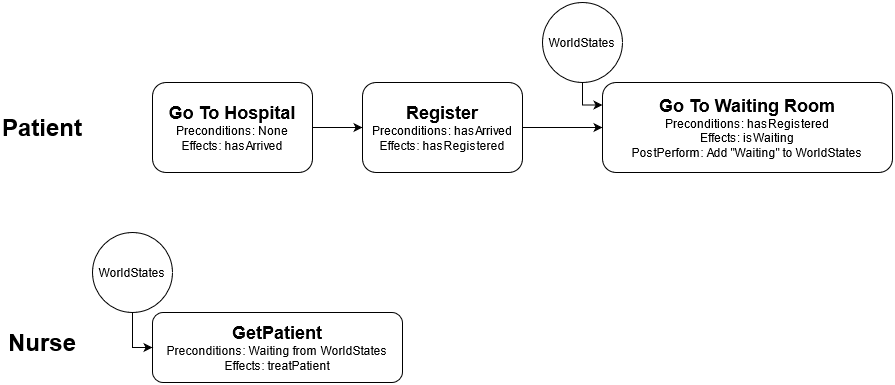

The diagram above was exported from draw.io. Its source (the exported page's mxGraphModel, read from the mxfile embedded in the PNG):
<mxGraphModel dx="1422" dy="780" grid="1" gridSize="10" guides="1" tooltips="1" connect="1" arrows="1" fold="1" page="1" pageScale="1" pageWidth="850" pageHeight="1100" math="0" shadow="0">
  <root>
    <mxCell id="0" />
    <mxCell id="1" parent="0" />
    <mxCell id="eay_INfZ3I7HXneP6YPe-5" style="edgeStyle=orthogonalEdgeStyle;rounded=0;orthogonalLoop=1;jettySize=auto;html=1;exitX=1;exitY=0.5;exitDx=0;exitDy=0;" edge="1" parent="1" source="eay_INfZ3I7HXneP6YPe-1" target="eay_INfZ3I7HXneP6YPe-2">
      <mxGeometry relative="1" as="geometry" />
    </mxCell>
    <mxCell id="eay_INfZ3I7HXneP6YPe-1" value="&lt;div style=&quot;font-size: 18px&quot;&gt;&lt;b&gt;Go To Hospital&lt;/b&gt;&lt;br&gt;&lt;/div&gt;&lt;div&gt;Preconditions: None &lt;/div&gt;Effects: hasArrived" style="rounded=1;whiteSpace=wrap;html=1;" vertex="1" parent="1">
      <mxGeometry x="290" y="360" width="160" height="90" as="geometry" />
    </mxCell>
    <mxCell id="eay_INfZ3I7HXneP6YPe-6" style="edgeStyle=orthogonalEdgeStyle;rounded=0;orthogonalLoop=1;jettySize=auto;html=1;exitX=1;exitY=0.5;exitDx=0;exitDy=0;entryX=0;entryY=0.5;entryDx=0;entryDy=0;" edge="1" parent="1" source="eay_INfZ3I7HXneP6YPe-2" target="eay_INfZ3I7HXneP6YPe-3">
      <mxGeometry relative="1" as="geometry" />
    </mxCell>
    <mxCell id="eay_INfZ3I7HXneP6YPe-2" value="&lt;div style=&quot;font-size: 18px&quot;&gt;&lt;b&gt;Register&lt;/b&gt;&lt;br&gt;&lt;/div&gt;&lt;div&gt;Preconditions: hasArrived &lt;/div&gt;Effects: hasRegistered" style="rounded=1;whiteSpace=wrap;html=1;" vertex="1" parent="1">
      <mxGeometry x="500" y="360" width="160" height="90" as="geometry" />
    </mxCell>
    <mxCell id="eay_INfZ3I7HXneP6YPe-3" value="&lt;div style=&quot;font-size: 18px&quot;&gt;&lt;b&gt;Go To Waiting Room&lt;/b&gt;&lt;br&gt;&lt;/div&gt;&lt;div&gt;Preconditions: hasRegistered &lt;/div&gt;&lt;div&gt;Effects: isWaiting&lt;/div&gt;&lt;div&gt;PostPerform: Add &quot;Waiting&quot; to WorldStates&lt;br&gt;&lt;/div&gt;" style="rounded=1;whiteSpace=wrap;html=1;" vertex="1" parent="1">
      <mxGeometry x="740" y="360" width="290" height="90" as="geometry" />
    </mxCell>
    <mxCell id="eay_INfZ3I7HXneP6YPe-4" value="&lt;font size=&quot;1&quot;&gt;&lt;b style=&quot;font-size: 24px&quot;&gt;Patient&lt;/b&gt;&lt;/font&gt;" style="text;html=1;strokeColor=none;fillColor=none;align=center;verticalAlign=middle;whiteSpace=wrap;rounded=0;" vertex="1" parent="1">
      <mxGeometry x="160" y="395" width="40" height="20" as="geometry" />
    </mxCell>
    <mxCell id="eay_INfZ3I7HXneP6YPe-7" value="&lt;font size=&quot;1&quot;&gt;&lt;b style=&quot;font-size: 24px&quot;&gt;Nurse&lt;/b&gt;&lt;/font&gt;" style="text;html=1;strokeColor=none;fillColor=none;align=center;verticalAlign=middle;whiteSpace=wrap;rounded=0;" vertex="1" parent="1">
      <mxGeometry x="160" y="610" width="40" height="20" as="geometry" />
    </mxCell>
    <mxCell id="eay_INfZ3I7HXneP6YPe-8" value="&lt;div style=&quot;font-size: 18px&quot;&gt;&lt;b&gt;GetPatient&lt;/b&gt;&lt;br&gt;&lt;/div&gt;&lt;div&gt;Preconditions: Waiting from WorldStates &lt;/div&gt;Effects: treatPatient" style="rounded=1;whiteSpace=wrap;html=1;" vertex="1" parent="1">
      <mxGeometry x="290" y="590" width="250" height="70" as="geometry" />
    </mxCell>
    <mxCell id="eay_INfZ3I7HXneP6YPe-14" style="edgeStyle=orthogonalEdgeStyle;rounded=0;orthogonalLoop=1;jettySize=auto;html=1;entryX=0;entryY=0.25;entryDx=0;entryDy=0;" edge="1" parent="1" source="eay_INfZ3I7HXneP6YPe-13" target="eay_INfZ3I7HXneP6YPe-3">
      <mxGeometry relative="1" as="geometry" />
    </mxCell>
    <mxCell id="eay_INfZ3I7HXneP6YPe-13" value="WorldStates" style="ellipse;whiteSpace=wrap;html=1;aspect=fixed;" vertex="1" parent="1">
      <mxGeometry x="680" y="280" width="80" height="80" as="geometry" />
    </mxCell>
    <mxCell id="eay_INfZ3I7HXneP6YPe-18" style="edgeStyle=orthogonalEdgeStyle;rounded=0;orthogonalLoop=1;jettySize=auto;html=1;exitX=0.5;exitY=1;exitDx=0;exitDy=0;entryX=0;entryY=0.5;entryDx=0;entryDy=0;" edge="1" parent="1" source="eay_INfZ3I7HXneP6YPe-15" target="eay_INfZ3I7HXneP6YPe-8">
      <mxGeometry relative="1" as="geometry" />
    </mxCell>
    <mxCell id="eay_INfZ3I7HXneP6YPe-15" value="WorldStates" style="ellipse;whiteSpace=wrap;html=1;aspect=fixed;" vertex="1" parent="1">
      <mxGeometry x="230" y="510" width="80" height="80" as="geometry" />
    </mxCell>
  </root>
</mxGraphModel>